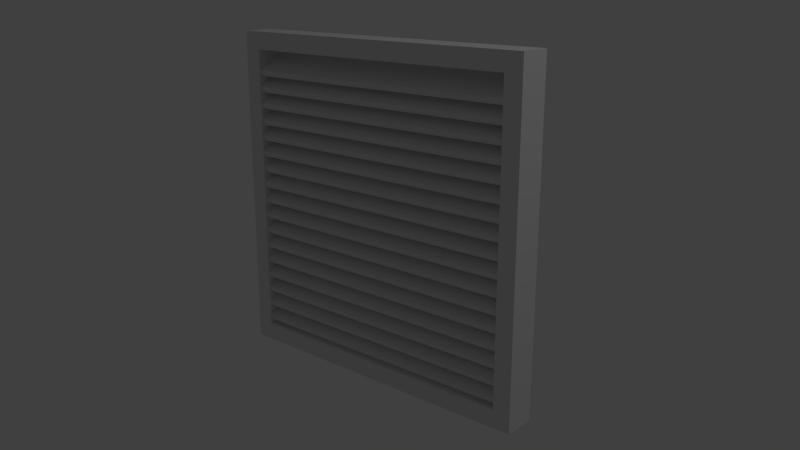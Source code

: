 # Source: ventCover.blend  (saved by Blender 2.64.0; exported with 4.5.12 LTS)
import bpy
from mathutils import Matrix  # noqa: F401  (used for matrix-valued properties, if any)

bpy.ops.wm.read_factory_settings(use_empty=True)
scene = bpy.context.scene
scene.name = 'Scene'

# ---- collections
col_collection_1 = bpy.data.collections.new('Collection 1'); scene.collection.children.link(col_collection_1)

# ---- world
world_world = bpy.data.worlds.new('World'); scene.world = world_world
world_world.color = (0.05088, 0.05088, 0.05088)
world_world.use_sun_shadow = False
world_world.sun_shadow_jitter_overblur = 0.0
world_world.cycles.sampling_method = 'MANUAL'
world_world.cycles.sample_map_resolution = 256

# ---- cameras
cam_camera = bpy.data.cameras.new('Camera')
cam_camera.clip_end = 100.0
cam_camera.lens = 35.0
cam_camera.sensor_width = 32.0
cam_camera.sensor_height = 18.0
cam_camera.ortho_scale = 7.314
cam_camera.dof.focus_distance = 0.0
cam_camera.dof.aperture_fstop = 128.0

# ---- lights
light_lamp = bpy.data.lights.new('Lamp', 'POINT')
light_lamp.transmission_factor = 0.0
light_lamp.cutoff_distance = 30.0
light_lamp.energy = 100.0
light_lamp.shadow_buffer_clip_start = 1.001
light_lamp.shadow_soft_size = 1.0
light_lamp.shadow_maximum_resolution = 0.006
light_lamp.use_absolute_resolution = True
light_lamp.cycles.use_multiple_importance_sampling = False

# ---- meshes
me_cube = bpy.data.meshes.new('Cube')
me_cube.from_pydata([(-0.8925, -0.0766, 0.7327), (-0.8925, 0.0966, 0.8327), (0.8925, 0.0966, 0.8327), (0.8925, -0.0766, 0.7327), (-0.8925, -0.0966, 0.7673), (-0.8925, 0.0766, 0.8673), (0.8925, 0.0766, 0.8673), (0.8925, -0.0966, 0.7673), (-0.8925, -0.0766, 0.6327), (-0.8925, 0.0966, 0.7327), (0.8925, 0.0966, 0.7327), (0.8925, -0.0766, 0.6327), (-0.8925, -0.0966, 0.6673), (-0.8925, 0.0766, 0.7673), (0.8925, 0.0766, 0.7673), (0.8925, -0.0966, 0.6673), (-0.8925, -0.0766, 0.5327), (-0.8925, 0.0966, 0.6327), (0.8925, 0.0966, 0.6327), (0.8925, -0.0766, 0.5327), (-0.8925, -0.0966, 0.5673), (-0.8925, 0.0766, 0.6673), (0.8925, 0.0766, 0.6673), (0.8925, -0.0966, 0.5673), (-0.8925, -0.0766, 0.4327), (-0.8925, 0.0966, 0.5327), (0.8925, 0.0966, 0.5327), (0.8925, -0.0766, 0.4327), (-0.8925, -0.0966, 0.4673), (-0.8925, 0.0766, 0.5673), (0.8925, 0.0766, 0.5673), (0.8925, -0.0966, 0.4673), (-0.8925, -0.0766, -0.8673), (-0.8925, 0.0966, -0.7673), (0.8925, 0.0966, -0.7673), (0.8925, -0.0766, -0.8673), (-0.8925, -0.0966, -0.8327), (-0.8925, 0.0766, -0.7327), (0.8925, 0.0766, -0.7327), (0.8925, -0.0966, -0.8327), (-0.8925, -0.0766, -0.06732), (-0.8925, 0.0966, 0.03268), (0.8925, 0.0966, 0.03268), (0.8925, -0.0766, -0.06732), (-0.8925, -0.0966, -0.03268), (-0.8925, 0.0766, 0.06732), (0.8925, 0.0766, 0.06732), (0.8925, -0.0966, -0.03268), (-0.8925, -0.0766, -0.1673), (-0.8925, 0.0966, -0.06732), (0.8925, 0.0966, -0.06732), (0.8925, -0.0766, -0.1673), (-0.8925, -0.0966, -0.1327), (-0.8925, 0.0766, -0.03268), (0.8925, 0.0766, -0.03268), (0.8925, -0.0966, -0.1327), (-0.8925, -0.0766, -0.2673), (-0.8925, 0.0966, -0.1673), (0.8925, 0.0966, -0.1673), (0.8925, -0.0766, -0.2673), (-0.8925, -0.0966, -0.2327), (-0.8925, 0.0766, -0.1327), (0.8925, 0.0766, -0.1327), (0.8925, -0.0966, -0.2327), (-0.8925, -0.0766, -0.3673), (-0.8925, 0.0966, -0.2673), (0.8925, 0.0966, -0.2673), (0.8925, -0.0766, -0.3673), (-0.8925, -0.0966, -0.3327), (-0.8925, 0.0766, -0.2327), (0.8925, 0.0766, -0.2327), (0.8925, -0.0966, -0.3327), (-0.8925, -0.0766, -0.4673), (-0.8925, 0.0966, -0.3673), (0.8925, 0.0966, -0.3673), (0.8925, -0.0766, -0.4673), (-0.8925, -0.0966, -0.4327), (-0.8925, 0.0766, -0.3327), (0.8925, 0.0766, -0.3327), (0.8925, -0.0966, -0.4327), (-0.8925, -0.0766, -0.5673), (-0.8925, 0.0966, -0.4673), (0.8925, 0.0966, -0.4673), (0.8925, -0.0766, -0.5673), (-0.8925, -0.0966, -0.5327), (-0.8925, 0.0766, -0.4327), (0.8925, 0.0766, -0.4327), (0.8925, -0.0966, -0.5327), (-0.8925, -0.0766, -0.6673), (-0.8925, 0.0966, -0.5673), (0.8925, 0.0966, -0.5673), (0.8925, -0.0766, -0.6673), (-0.8925, -0.0966, -0.6327), (-0.8925, 0.0766, -0.5327), (0.8925, 0.0766, -0.5327), (0.8925, -0.0966, -0.6327), (-0.8925, -0.0766, -0.7673), (-0.8925, 0.0966, -0.6673), (0.8925, 0.0966, -0.6673), (0.8925, -0.0766, -0.7673), (-0.8925, -0.0966, -0.7327), (-0.8925, 0.0766, -0.6327), (0.8925, 0.0766, -0.6327), (0.8925, -0.0966, -0.7327), (-0.8925, -0.0766, 0.03268), (-0.8925, 0.0966, 0.1327), (0.8925, 0.0966, 0.1327), (0.8925, -0.0766, 0.03268), (-0.8925, -0.0966, 0.06732), (-0.8925, 0.0766, 0.1673), (0.8925, 0.0766, 0.1673), (0.8925, -0.0966, 0.06732), (-0.8925, -0.0766, 0.1327), (-0.8925, 0.0966, 0.2327), (0.8925, 0.0966, 0.2327), (0.8925, -0.0766, 0.1327), (-0.8925, -0.0966, 0.1673), (-0.8925, 0.0766, 0.2673), (0.8925, 0.0766, 0.2673), (0.8925, -0.0966, 0.1673), (-0.8925, -0.0766, 0.2327), (-0.8925, 0.0966, 0.3327), (0.8925, 0.0966, 0.3327), (0.8925, -0.0766, 0.2327), (-0.8925, -0.0966, 0.2673), (-0.8925, 0.0766, 0.3673), (0.8925, 0.0766, 0.3673), (0.8925, -0.0966, 0.2673), (-0.8925, -0.0766, 0.3327), (-0.8925, 0.0966, 0.4327), (0.8925, 0.0966, 0.4327), (0.8925, -0.0766, 0.3327), (-0.8925, -0.0966, 0.3673), (-0.8925, 0.0766, 0.4673), (0.8925, 0.0766, 0.4673), (0.8925, -0.0966, 0.3673), (-1.0, -0.1, -1.0), (-1.0, 0.1, -1.0), (1.0, 0.1, -1.0), (1.0, -0.1, -1.0), (-1.0, -0.1, -0.85), (-1.0, 0.1, -0.85), (1.0, 0.1, -0.85), (1.0, -0.1, -0.85), (0.8925, 0.1, -0.8925), (0.85, 0.1, -1.0), (0.8925, -0.1, -0.8925), (0.85, -0.1, -1.0), (-0.85, 0.1, -1.0), (-0.8925, -0.1, -0.8925), (-0.8925, 0.1, -0.8925), (-0.85, -0.1, -1.0), (-1.0, -0.1, 0.85), (-1.0, 0.1, 0.85), (-0.8925, -0.1, 0.8925), (-0.8925, 0.1, 0.8925), (1.0, 0.1, 0.85), (1.0, -0.1, 0.85), (0.8925, 0.1, 0.8925), (0.8925, -0.1, 0.8925), (1.0, 0.1, 1.0), (1.0, -0.1, 1.0), (0.85, 0.1, 1.0), (0.85, -0.1, 1.0), (-1.0, -0.1, 1.0), (-1.0, 0.1, 1.0), (-0.85, -0.1, 1.0), (-0.85, 0.1, 1.0)], [], [(4, 5, 1, 0), (5, 6, 2, 1), (6, 7, 3, 2), (7, 4, 0, 3), (0, 1, 2, 3), (7, 6, 5, 4), (12, 13, 9, 8), (13, 14, 10, 9), (14, 15, 11, 10), (15, 12, 8, 11), (8, 9, 10, 11), (15, 14, 13, 12), (20, 21, 17, 16), (21, 22, 18, 17), (22, 23, 19, 18), (23, 20, 16, 19), (16, 17, 18, 19), (23, 22, 21, 20), (28, 29, 25, 24), (29, 30, 26, 25), (30, 31, 27, 26), (31, 28, 24, 27), (24, 25, 26, 27), (31, 30, 29, 28), (36, 37, 33, 32), (37, 38, 34, 33), (38, 39, 35, 34), (39, 36, 32, 35), (32, 33, 34, 35), (39, 38, 37, 36), (44, 45, 41, 40), (45, 46, 42, 41), (46, 47, 43, 42), (47, 44, 40, 43), (40, 41, 42, 43), (47, 46, 45, 44), (52, 53, 49, 48), (53, 54, 50, 49), (54, 55, 51, 50), (55, 52, 48, 51), (48, 49, 50, 51), (55, 54, 53, 52), (60, 61, 57, 56), (61, 62, 58, 57), (62, 63, 59, 58), (63, 60, 56, 59), (56, 57, 58, 59), (63, 62, 61, 60), (68, 69, 65, 64), (69, 70, 66, 65), (70, 71, 67, 66), (71, 68, 64, 67), (64, 65, 66, 67), (71, 70, 69, 68), (76, 77, 73, 72), (77, 78, 74, 73), (78, 79, 75, 74), (79, 76, 72, 75), (72, 73, 74, 75), (79, 78, 77, 76), (84, 85, 81, 80), (85, 86, 82, 81), (86, 87, 83, 82), (87, 84, 80, 83), (80, 81, 82, 83), (87, 86, 85, 84), (92, 93, 89, 88), (93, 94, 90, 89), (94, 95, 91, 90), (95, 92, 88, 91), (88, 89, 90, 91), (95, 94, 93, 92), (100, 101, 97, 96), (101, 102, 98, 97), (102, 103, 99, 98), (103, 100, 96, 99), (96, 97, 98, 99), (103, 102, 101, 100), (108, 109, 105, 104), (109, 110, 106, 105), (110, 111, 107, 106), (111, 108, 104, 107), (104, 105, 106, 107), (111, 110, 109, 108), (116, 117, 113, 112), (117, 118, 114, 113), (118, 119, 115, 114), (119, 116, 112, 115), (112, 113, 114, 115), (119, 118, 117, 116), (124, 125, 121, 120), (125, 126, 122, 121), (126, 127, 123, 122), (127, 124, 120, 123), (120, 121, 122, 123), (127, 126, 125, 124), (132, 133, 129, 128), (133, 134, 130, 129), (134, 135, 131, 130), (135, 132, 128, 131), (128, 129, 130, 131), (135, 134, 133, 132), (140, 141, 137, 136), (144, 142, 138, 145), (142, 143, 139, 138), (149, 140, 136, 151), (147, 145, 138, 139), (155, 154, 149, 150), (150, 144, 145, 148), (143, 146, 147, 139), (151, 148, 145, 147), (144, 146, 159, 158), (146, 149, 151, 147), (146, 144, 150, 149), (141, 150, 148, 137), (136, 137, 148, 151), (167, 166, 154, 155), (150, 141, 153, 155), (152, 153, 141, 140), (154, 152, 140, 149), (158, 159, 163, 162), (156, 157, 143, 142), (158, 156, 142, 144), (146, 143, 157, 159), (161, 160, 162, 163), (162, 160, 156, 158), (160, 161, 157, 156), (159, 157, 161, 163), (166, 167, 165, 164), (166, 164, 152, 154), (155, 153, 165, 167), (164, 165, 153, 152), (163, 162, 167, 166), (154, 159, 158, 155), (166, 154, 159, 163), (167, 155, 158, 162)])
me_cube.use_remesh_preserve_volume = False
me_cube.use_remesh_preserve_attributes = False
me_cube.use_mirror_vertex_groups = False
me_cube.update()

# ---- objects
ob_ventcover = bpy.data.objects.new('VentCover', me_cube)
ob_lamp = bpy.data.objects.new('Lamp', light_lamp)
ob_camera = bpy.data.objects.new('Camera', cam_camera)

# ---- transforms, parenting, visibility, modifiers, constraints
ob_ventcover.location = (0.0, 0.1, 1.0)
ob_ventcover.lineart.crease_threshold = 0.0
ob_lamp.location = (4.0, 1.0, 6.0)
ob_lamp.rotation_euler = (0.6503, 0.05522, 1.866)
ob_lamp.lock_rotations_4d = False
ob_lamp.empty_display_type = 'ARROWS'
ob_lamp.color = (0.0, 0.0, 0.0, 0.0)
ob_lamp.lineart.crease_threshold = 0.0
ob_camera.location = (3.267, -3.491, 2.387)
ob_camera.rotation_euler = (1.281, -1.012e-05, 0.7148)
ob_camera.scale = (1.0, 1.0, 1.0)
ob_camera.lock_rotations_4d = False
ob_camera.empty_display_type = 'ARROWS'
ob_camera.color = (0.0, 0.0, 0.0, 0.0)
ob_camera.display_type = 'WIRE'
ob_camera.lineart.crease_threshold = 0.0

# ---- collection membership
col_collection_1.objects.link(ob_ventcover)
col_collection_1.objects.link(ob_lamp)
col_collection_1.objects.link(ob_camera)

# ---- scene / render settings (as saved in the file)
scene.camera = ob_camera
scene.frame_start = 1; scene.frame_end = 250; scene.frame_set(0)
scene.render.engine = 'BLENDER_EEVEE_NEXT'
scene.render.image_settings.color_mode = 'RGB'
scene.render.image_settings.compression = 90
scene.render.resolution_percentage = 50
scene.render.dither_intensity = 0.0
scene.render.border_max_x = 0.0
scene.render.border_max_y = 0.0304
scene.render.bake_margin = 2
scene.render.bake_bias = 0.0
scene.cycles.use_denoising = False
scene.cycles.samples = 10
scene.cycles.sampling_pattern = 'TABULATED_SOBOL'
scene.cycles.light_sampling_threshold = 0.0
scene.cycles.use_adaptive_sampling = False
scene.cycles.use_light_tree = False
scene.cycles.blur_glossy = 0.0
scene.cycles.volume_bounces = 1
scene.cycles.pixel_filter_type = 'GAUSSIAN'
scene.cycles.sample_clamp_indirect = 0.0
scene.view_settings.view_transform = 'Standard'
bpy.context.view_layer.update()
